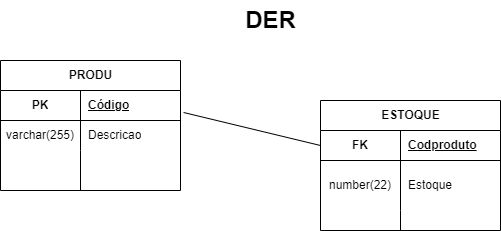

The diagram above was exported from draw.io. Its source (the exported page's mxGraphModel, read from the mxfile embedded in the PNG):
<mxGraphModel dx="1434" dy="699" grid="1" gridSize="10" guides="1" tooltips="1" connect="1" arrows="1" fold="1" page="1" pageScale="1" pageWidth="827" pageHeight="1169" math="0" shadow="0">
  <root>
    <mxCell id="0" />
    <mxCell id="1" parent="0" />
    <mxCell id="1e8f0p8oMFsVO5W86LwP-1" value="PRODU" style="shape=table;startSize=30;container=1;collapsible=1;childLayout=tableLayout;fixedRows=1;rowLines=0;fontStyle=1;align=center;resizeLast=1;html=1;" vertex="1" parent="1">
      <mxGeometry x="140" y="70" width="180" height="130" as="geometry" />
    </mxCell>
    <mxCell id="1e8f0p8oMFsVO5W86LwP-2" value="" style="shape=tableRow;horizontal=0;startSize=0;swimlaneHead=0;swimlaneBody=0;fillColor=none;collapsible=0;dropTarget=0;points=[[0,0.5],[1,0.5]];portConstraint=eastwest;top=0;left=0;right=0;bottom=1;" vertex="1" parent="1e8f0p8oMFsVO5W86LwP-1">
      <mxGeometry y="30" width="180" height="30" as="geometry" />
    </mxCell>
    <mxCell id="1e8f0p8oMFsVO5W86LwP-3" value="PK" style="shape=partialRectangle;connectable=0;fillColor=none;top=0;left=0;bottom=0;right=0;fontStyle=1;overflow=hidden;whiteSpace=wrap;html=1;" vertex="1" parent="1e8f0p8oMFsVO5W86LwP-2">
      <mxGeometry width="80" height="30" as="geometry">
        <mxRectangle width="80" height="30" as="alternateBounds" />
      </mxGeometry>
    </mxCell>
    <mxCell id="1e8f0p8oMFsVO5W86LwP-4" value="Código" style="shape=partialRectangle;connectable=0;fillColor=none;top=0;left=0;bottom=0;right=0;align=left;spacingLeft=6;fontStyle=5;overflow=hidden;whiteSpace=wrap;html=1;" vertex="1" parent="1e8f0p8oMFsVO5W86LwP-2">
      <mxGeometry x="80" width="100" height="30" as="geometry">
        <mxRectangle width="100" height="30" as="alternateBounds" />
      </mxGeometry>
    </mxCell>
    <mxCell id="1e8f0p8oMFsVO5W86LwP-5" value="" style="shape=tableRow;horizontal=0;startSize=0;swimlaneHead=0;swimlaneBody=0;fillColor=none;collapsible=0;dropTarget=0;points=[[0,0.5],[1,0.5]];portConstraint=eastwest;top=0;left=0;right=0;bottom=0;" vertex="1" parent="1e8f0p8oMFsVO5W86LwP-1">
      <mxGeometry y="60" width="180" height="30" as="geometry" />
    </mxCell>
    <mxCell id="1e8f0p8oMFsVO5W86LwP-6" value="varchar(255)" style="shape=partialRectangle;connectable=0;fillColor=none;top=0;left=0;bottom=0;right=0;editable=1;overflow=hidden;whiteSpace=wrap;html=1;" vertex="1" parent="1e8f0p8oMFsVO5W86LwP-5">
      <mxGeometry width="80" height="30" as="geometry">
        <mxRectangle width="80" height="30" as="alternateBounds" />
      </mxGeometry>
    </mxCell>
    <mxCell id="1e8f0p8oMFsVO5W86LwP-7" value="Descricao" style="shape=partialRectangle;connectable=0;fillColor=none;top=0;left=0;bottom=0;right=0;align=left;spacingLeft=6;overflow=hidden;whiteSpace=wrap;html=1;" vertex="1" parent="1e8f0p8oMFsVO5W86LwP-5">
      <mxGeometry x="80" width="100" height="30" as="geometry">
        <mxRectangle width="100" height="30" as="alternateBounds" />
      </mxGeometry>
    </mxCell>
    <mxCell id="1e8f0p8oMFsVO5W86LwP-11" value="" style="shape=tableRow;horizontal=0;startSize=0;swimlaneHead=0;swimlaneBody=0;fillColor=none;collapsible=0;dropTarget=0;points=[[0,0.5],[1,0.5]];portConstraint=eastwest;top=0;left=0;right=0;bottom=0;" vertex="1" parent="1e8f0p8oMFsVO5W86LwP-1">
      <mxGeometry y="90" width="180" height="40" as="geometry" />
    </mxCell>
    <mxCell id="1e8f0p8oMFsVO5W86LwP-12" value="" style="shape=partialRectangle;connectable=0;fillColor=none;top=0;left=0;bottom=0;right=0;editable=1;overflow=hidden;whiteSpace=wrap;html=1;" vertex="1" parent="1e8f0p8oMFsVO5W86LwP-11">
      <mxGeometry width="80" height="40" as="geometry">
        <mxRectangle width="80" height="40" as="alternateBounds" />
      </mxGeometry>
    </mxCell>
    <mxCell id="1e8f0p8oMFsVO5W86LwP-13" value="" style="shape=partialRectangle;connectable=0;fillColor=none;top=0;left=0;bottom=0;right=0;align=left;spacingLeft=6;overflow=hidden;whiteSpace=wrap;html=1;" vertex="1" parent="1e8f0p8oMFsVO5W86LwP-11">
      <mxGeometry x="80" width="100" height="40" as="geometry">
        <mxRectangle width="100" height="40" as="alternateBounds" />
      </mxGeometry>
    </mxCell>
    <mxCell id="1e8f0p8oMFsVO5W86LwP-14" value="ESTOQUE" style="shape=table;startSize=30;container=1;collapsible=1;childLayout=tableLayout;fixedRows=1;rowLines=0;fontStyle=1;align=center;resizeLast=1;html=1;" vertex="1" parent="1">
      <mxGeometry x="460" y="110" width="180" height="130" as="geometry" />
    </mxCell>
    <mxCell id="1e8f0p8oMFsVO5W86LwP-15" value="" style="shape=tableRow;horizontal=0;startSize=0;swimlaneHead=0;swimlaneBody=0;fillColor=none;collapsible=0;dropTarget=0;points=[[0,0.5],[1,0.5]];portConstraint=eastwest;top=0;left=0;right=0;bottom=1;" vertex="1" parent="1e8f0p8oMFsVO5W86LwP-14">
      <mxGeometry y="30" width="180" height="30" as="geometry" />
    </mxCell>
    <mxCell id="1e8f0p8oMFsVO5W86LwP-16" value="FK" style="shape=partialRectangle;connectable=0;fillColor=none;top=0;left=0;bottom=0;right=0;fontStyle=1;overflow=hidden;whiteSpace=wrap;html=1;" vertex="1" parent="1e8f0p8oMFsVO5W86LwP-15">
      <mxGeometry width="80" height="30" as="geometry">
        <mxRectangle width="80" height="30" as="alternateBounds" />
      </mxGeometry>
    </mxCell>
    <mxCell id="1e8f0p8oMFsVO5W86LwP-17" value="Codproduto" style="shape=partialRectangle;connectable=0;fillColor=none;top=0;left=0;bottom=0;right=0;align=left;spacingLeft=6;fontStyle=5;overflow=hidden;whiteSpace=wrap;html=1;" vertex="1" parent="1e8f0p8oMFsVO5W86LwP-15">
      <mxGeometry x="80" width="100" height="30" as="geometry">
        <mxRectangle width="100" height="30" as="alternateBounds" />
      </mxGeometry>
    </mxCell>
    <mxCell id="1e8f0p8oMFsVO5W86LwP-18" value="" style="shape=tableRow;horizontal=0;startSize=0;swimlaneHead=0;swimlaneBody=0;fillColor=none;collapsible=0;dropTarget=0;points=[[0,0.5],[1,0.5]];portConstraint=eastwest;top=0;left=0;right=0;bottom=0;" vertex="1" parent="1e8f0p8oMFsVO5W86LwP-14">
      <mxGeometry y="60" width="180" height="50" as="geometry" />
    </mxCell>
    <mxCell id="1e8f0p8oMFsVO5W86LwP-19" value="number(22)" style="shape=partialRectangle;connectable=0;fillColor=none;top=0;left=0;bottom=0;right=0;editable=1;overflow=hidden;whiteSpace=wrap;html=1;" vertex="1" parent="1e8f0p8oMFsVO5W86LwP-18">
      <mxGeometry width="80" height="50" as="geometry">
        <mxRectangle width="80" height="50" as="alternateBounds" />
      </mxGeometry>
    </mxCell>
    <mxCell id="1e8f0p8oMFsVO5W86LwP-20" value="Estoque" style="shape=partialRectangle;connectable=0;fillColor=none;top=0;left=0;bottom=0;right=0;align=left;spacingLeft=6;overflow=hidden;whiteSpace=wrap;html=1;" vertex="1" parent="1e8f0p8oMFsVO5W86LwP-18">
      <mxGeometry x="80" width="100" height="50" as="geometry">
        <mxRectangle width="100" height="50" as="alternateBounds" />
      </mxGeometry>
    </mxCell>
    <mxCell id="1e8f0p8oMFsVO5W86LwP-21" value="" style="shape=tableRow;horizontal=0;startSize=0;swimlaneHead=0;swimlaneBody=0;fillColor=none;collapsible=0;dropTarget=0;points=[[0,0.5],[1,0.5]];portConstraint=eastwest;top=0;left=0;right=0;bottom=0;" vertex="1" parent="1e8f0p8oMFsVO5W86LwP-14">
      <mxGeometry y="110" width="180" height="20" as="geometry" />
    </mxCell>
    <mxCell id="1e8f0p8oMFsVO5W86LwP-22" value="" style="shape=partialRectangle;connectable=0;fillColor=none;top=0;left=0;bottom=0;right=0;editable=1;overflow=hidden;whiteSpace=wrap;html=1;" vertex="1" parent="1e8f0p8oMFsVO5W86LwP-21">
      <mxGeometry width="80" height="20" as="geometry">
        <mxRectangle width="80" height="20" as="alternateBounds" />
      </mxGeometry>
    </mxCell>
    <mxCell id="1e8f0p8oMFsVO5W86LwP-23" value="" style="shape=partialRectangle;connectable=0;fillColor=none;top=0;left=0;bottom=0;right=0;align=left;spacingLeft=6;overflow=hidden;whiteSpace=wrap;html=1;" vertex="1" parent="1e8f0p8oMFsVO5W86LwP-21">
      <mxGeometry x="80" width="100" height="20" as="geometry">
        <mxRectangle width="100" height="20" as="alternateBounds" />
      </mxGeometry>
    </mxCell>
    <mxCell id="1e8f0p8oMFsVO5W86LwP-24" value="" style="endArrow=none;html=1;rounded=0;exitX=1.017;exitY=0.733;exitDx=0;exitDy=0;exitPerimeter=0;entryX=0;entryY=0.5;entryDx=0;entryDy=0;" edge="1" parent="1" source="1e8f0p8oMFsVO5W86LwP-2" target="1e8f0p8oMFsVO5W86LwP-15">
      <mxGeometry relative="1" as="geometry">
        <mxPoint x="330" y="260" as="sourcePoint" />
        <mxPoint x="490" y="260" as="targetPoint" />
      </mxGeometry>
    </mxCell>
    <mxCell id="1e8f0p8oMFsVO5W86LwP-25" value="DER" style="text;strokeColor=none;fillColor=none;html=1;fontSize=24;fontStyle=1;verticalAlign=middle;align=center;" vertex="1" parent="1">
      <mxGeometry x="360" y="10" width="100" height="40" as="geometry" />
    </mxCell>
  </root>
</mxGraphModel>